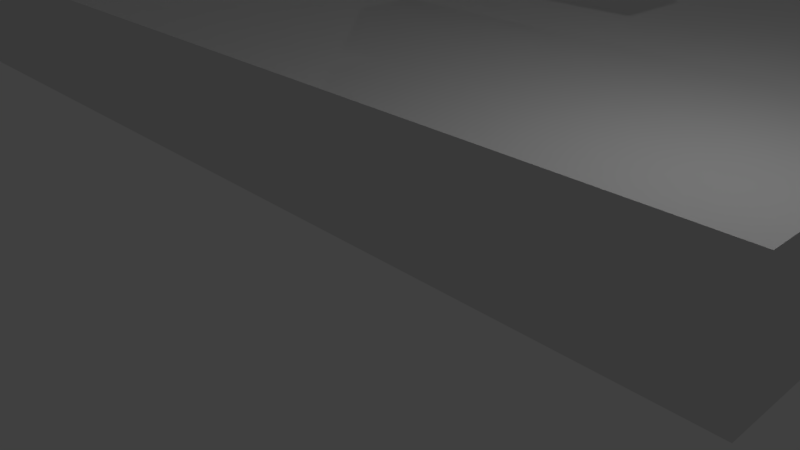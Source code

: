 # Source: cubetest.blend  (saved by Blender 2.78.0; exported with 4.5.12 LTS)
import bpy
from mathutils import Matrix  # noqa: F401  (used for matrix-valued properties, if any)

bpy.ops.wm.read_factory_settings(use_empty=True)
scene = bpy.context.scene
scene.name = 'Scene'

# ---- collections
col_collection_1 = bpy.data.collections.new('Collection 1'); scene.collection.children.link(col_collection_1)

# ---- materials (node trees are filled in below, after node groups)
mat_material_003 = bpy.data.materials.new('Material.003')
mat_material_003.alpha_threshold = 0.0
mat_material_003.use_transparent_shadow = False
mat_material_003.roughness = 0.5
mat_material_001 = bpy.data.materials.new('Material.001')
mat_material_001.alpha_threshold = 0.0
mat_material_001.use_transparent_shadow = False
mat_material_001.roughness = 0.5
mat_material = bpy.data.materials.new('Material')
mat_material.alpha_threshold = 0.0
mat_material.use_transparent_shadow = False
mat_material.roughness = 0.5
mat_material.line_color = (0.0, 0.0, 0.0, 1.0)

# ---- material node trees

# ---- world
world_world = bpy.data.worlds.new('World'); scene.world = world_world
world_world.color = (0.05088, 0.05088, 0.05088)
world_world.use_sun_shadow = False
world_world.sun_shadow_jitter_overblur = 0.0
world_world.cycles.sampling_method = 'MANUAL'

# ---- cameras
cam_camera = bpy.data.cameras.new('Camera')
cam_camera.clip_end = 100.0
cam_camera.lens = 35.0
cam_camera.sensor_width = 32.0
cam_camera.sensor_height = 18.0
cam_camera.ortho_scale = 7.314
cam_camera.dof.focus_distance = 0.0
cam_camera.dof.aperture_fstop = 128.0

# ---- lights
light_point_001 = bpy.data.lights.new('Point.001', 'POINT')
light_point_001.transmission_factor = 0.0
light_point_001.energy = 100.0
light_point_001.shadow_buffer_clip_start = 0.5
light_point_001.shadow_soft_size = 0.1
light_point_001.shadow_maximum_resolution = 0.006
light_point_001.use_absolute_resolution = True
light_point = bpy.data.lights.new('Point', 'POINT')
light_point.transmission_factor = 0.0
light_point.energy = 100.0
light_point.shadow_buffer_clip_start = 0.5
light_point.shadow_soft_size = 0.1
light_point.shadow_maximum_resolution = 0.006
light_point.use_absolute_resolution = True
light_lamp = bpy.data.lights.new('Lamp', 'POINT')
light_lamp.transmission_factor = 0.0
light_lamp.cutoff_distance = 30.0
light_lamp.energy = 100.0
light_lamp.shadow_buffer_clip_start = 1.001
light_lamp.shadow_soft_size = 0.1
light_lamp.shadow_maximum_resolution = 0.006
light_lamp.use_absolute_resolution = True

# ---- meshes
me_cube_002 = bpy.data.meshes.new('Cube.002')
me_cube_002.from_pydata([(-1.0, -0.5, -0.75), (-1.0, -0.5, 0.75), (-1.0, 0.5, -0.75), (-1.0, 0.5, 0.75), (1.0, -0.5, -0.75), (1.0, -0.5, 0.75), (1.0, 0.5, -0.75), (1.0, 0.5, 0.75)], [], [(0, 1, 3, 2), (2, 3, 7, 6), (6, 7, 5, 4), (4, 5, 1, 0), (2, 6, 4, 0), (7, 3, 1, 5)])
_uv = me_cube_002.uv_layers.new(name='UVMap')
_uv.uv.foreach_set('vector', [0.0, 0.0, 1.0, 0.0, 1.0, 1.0, 0.0, 1.0, 0.0, 0.0, 1.0, 0.0, 1.0, 1.0, 0.0, 1.0, 0.0, 0.0, 1.0, 0.0, 1.0, 1.0, 0.0, 1.0, 0.0, 0.0, 1.0, 0.0, 1.0, 1.0, 0.0, 1.0, 0.0, 0.0, 1.0, 0.0, 1.0, 1.0, 0.0, 1.0, 0.0, 0.0, 1.0, 0.0, 1.0, 1.0, 0.0, 1.0])
me_cube_002.materials.append(mat_material_003)
me_cube_002.use_remesh_preserve_volume = False
me_cube_002.use_remesh_preserve_attributes = False
me_cube_002.use_mirror_vertex_groups = False
me_cube_002.update()
me_platform_001 = bpy.data.meshes.new('Platform.001')
me_platform_001.from_pydata([(-20.0, -1.0, 20.0), (-20.0, 1.0, 20.0), (-20.0, -1.0, -20.0), (-20.0, 1.0, -20.0), (20.0, -1.0, 20.0), (20.0, 1.0, 20.0), (20.0, -1.0, -20.0), (20.0, 1.0, -20.0)], [], [(0, 1, 3, 2), (2, 3, 7, 6), (6, 7, 5, 4), (4, 5, 1, 0), (2, 6, 4, 0), (7, 3, 1, 5)])
_uv = me_platform_001.uv_layers.new(name='UVMap')
_uv.uv.foreach_set('vector', [0.0, 0.0, 1.0, 0.0, 1.0, 1.0, 0.0, 1.0, 0.0, 0.0, 1.0, 0.0, 1.0, 1.0, 0.0, 1.0, 0.0, 0.0, 1.0, 0.0, 1.0, 1.0, 0.0, 1.0, 0.0, 0.0, 1.0, 0.0, 1.0, 1.0, 0.0, 1.0, 0.0, 0.0, 1.0, 0.0, 1.0, 1.0, 0.0, 1.0, 0.0, 0.0, 1.0, 0.0, 1.0, 1.0, 0.0, 1.0])
me_platform_001.materials.append(mat_material_001)
me_platform_001.use_remesh_preserve_volume = False
me_platform_001.use_remesh_preserve_attributes = False
me_platform_001.use_mirror_vertex_groups = False
me_platform_001.update()
me_cube = bpy.data.meshes.new('Cube')
me_cube.from_pydata([(2.0, 1.0, -1.0), (2.0, -1.0, -1.0), (-2.0, -1.0, -1.0), (-2.0, 1.0, -1.0), (2.0, 1.0, 1.0), (2.0, -1.0, 1.0), (-2.0, -1.0, 1.0), (-2.0, 1.0, 1.0)], [], [(0, 1, 2, 3), (4, 7, 6, 5), (0, 4, 5, 1), (1, 5, 6, 2), (2, 6, 7, 3), (4, 0, 3, 7)])
_uv = me_cube.uv_layers.new(name='UVMap')
_uv.uv.foreach_set('vector', [0.3335, 0.0001998, 0.3335, 0.3331, 0.6665, 0.3331, 0.6665, 0.0001998, 0.3335, 0.6665, 0.3335, 0.3335, 0.6665, 0.3335, 0.6665, 0.6665, 0.6669, 0.3331, 0.6669, 0.0001998, 0.9998, 0.0001998, 0.9998, 0.3331, 0.0001998, 0.9998, 0.0001999, 0.6669, 0.3331, 0.6669, 0.3331, 0.9998, 0.3331, 0.0001998, 0.0001998, 0.0001998, 0.0001998, 0.3331, 0.3331, 0.3331, 0.0001998, 0.6665, 0.3331, 0.6665, 0.3331, 0.3335, 0.0001998, 0.3335])
me_cube.materials.append(mat_material)
me_cube.use_remesh_preserve_volume = False
me_cube.use_remesh_preserve_attributes = False
me_cube.use_mirror_vertex_groups = False
me_cube.update()

# ---- objects
ob_crate_005 = bpy.data.objects.new('Crate.005', me_cube_002)
ob_crate_004 = bpy.data.objects.new('Crate.004', me_cube_002)
ob_crate_003 = bpy.data.objects.new('Crate.003', me_cube_002)
ob_crate_002 = bpy.data.objects.new('Crate.002', me_cube_002)
ob_crate_000 = bpy.data.objects.new('Crate.000', me_cube_002)
ob_crate_001 = bpy.data.objects.new('Crate.001', me_cube_002)
ob_platform001 = bpy.data.objects.new('Platform001', me_platform_001)
ob_point_001 = bpy.data.objects.new('Point.001', light_point_001)
ob_point = bpy.data.objects.new('Point', light_point)
ob_cube = bpy.data.objects.new('Cube', me_cube)
ob_lamp = bpy.data.objects.new('Lamp', light_lamp)
ob_camera = bpy.data.objects.new('Camera', cam_camera)

# ---- transforms, parenting, visibility, modifiers, constraints
ob_crate_005.location = (-4.0, 5.0, 6.0)
ob_crate_005.lineart.crease_threshold = 0.0
ob_crate_004.location = (-2.0, 5.0, 6.0)
ob_crate_004.lineart.crease_threshold = 0.0
ob_crate_003.location = (-4.0, 5.0, 4.0)
ob_crate_003.lineart.crease_threshold = 0.0
ob_crate_002.location = (-2.0, 5.0, 4.0)
ob_crate_002.lineart.crease_threshold = 0.0
ob_crate_000.location = (0.0, 5.0, 4.0)
ob_crate_000.lineart.crease_threshold = 0.0
ob_crate_001.location = (0.0, 5.0, 6.0)
ob_crate_001.lineart.crease_threshold = 0.0
ob_platform001.location = (-15.0, 20.0, 1.0)
ob_platform001.rotation_euler = (1.571, 0.0, 0.0)
ob_platform001.lineart.crease_threshold = 0.0
ob_point_001.location = (-6.176, 5.087, -6.864)
ob_point_001.lineart.crease_threshold = 0.0
ob_point.location = (-13.05, 13.23, 12.55)
ob_point.lineart.crease_threshold = 0.0
ob_cube.location = (-7.0, 5.0, 16.0)
ob_cube.lock_rotations_4d = False
ob_cube.empty_display_type = 'ARROWS'
ob_cube.lineart.crease_threshold = 0.0
ob_lamp.location = (4.076, 1.005, 5.904)
ob_lamp.rotation_euler = (0.6503, 0.05522, 1.866)
ob_lamp.lock_rotations_4d = False
ob_lamp.empty_display_type = 'ARROWS'
ob_lamp.color = (0.0, 0.0, 0.0, 0.0)
ob_lamp.lineart.crease_threshold = 0.0
ob_camera.location = (7.481, -6.508, 5.344)
ob_camera.rotation_euler = (1.109, 0.0, 0.8149)
ob_camera.lock_rotations_4d = False
ob_camera.empty_display_type = 'ARROWS'
ob_camera.color = (0.0, 0.0, 0.0, 0.0)
ob_camera.display_type = 'WIRE'
ob_camera.lineart.crease_threshold = 0.0

# ---- collection membership
col_collection_1.objects.link(ob_crate_005)
col_collection_1.objects.link(ob_crate_004)
col_collection_1.objects.link(ob_crate_003)
col_collection_1.objects.link(ob_crate_002)
col_collection_1.objects.link(ob_crate_000)
col_collection_1.objects.link(ob_crate_001)
col_collection_1.objects.link(ob_platform001)
col_collection_1.objects.link(ob_point_001)
col_collection_1.objects.link(ob_point)
col_collection_1.objects.link(ob_cube)
col_collection_1.objects.link(ob_lamp)
col_collection_1.objects.link(ob_camera)

# ---- scene / render settings (as saved in the file)
scene.camera = ob_camera
scene.frame_start = 1; scene.frame_end = 250; scene.frame_set(1)
scene.render.engine = 'BLENDER_EEVEE_NEXT'
scene.render.resolution_percentage = 50
scene.render.dither_intensity = 0.0
scene.cycles.use_denoising = False
scene.cycles.samples = 128
scene.cycles.sampling_pattern = 'TABULATED_SOBOL'
scene.cycles.light_sampling_threshold = 0.0
scene.cycles.use_adaptive_sampling = False
scene.cycles.use_light_tree = False
scene.cycles.blur_glossy = 0.0
scene.cycles.sample_clamp_indirect = 0.0
scene.view_settings.view_transform = 'Standard'
bpy.context.view_layer.update()
